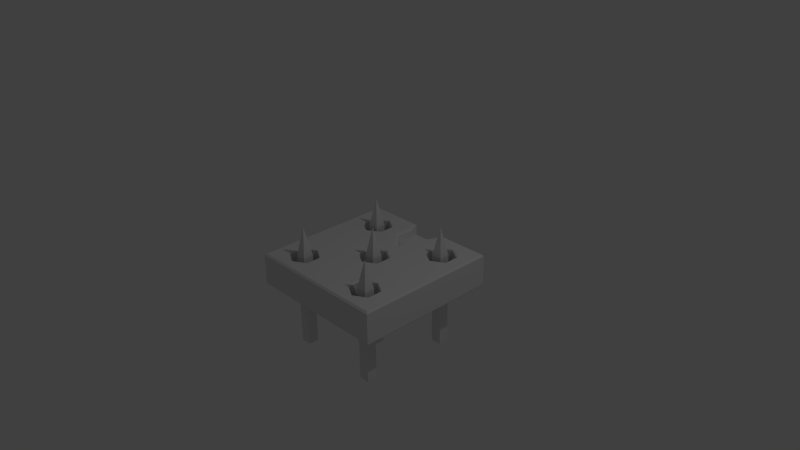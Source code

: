 # Source: Tile_Ground_trap_spikes.blend  (saved by Blender 2.76.0; exported with 4.5.12 LTS)
import bpy
from mathutils import Matrix  # noqa: F401  (used for matrix-valued properties, if any)

bpy.ops.wm.read_factory_settings(use_empty=True)
scene = bpy.context.scene
scene.name = 'Scene'

# ---- collections
col_collection_1 = bpy.data.collections.new('Collection 1'); scene.collection.children.link(col_collection_1)

# ---- materials (node trees are filled in below, after node groups)
mat_spikes = bpy.data.materials.new('Spikes')
mat_spikes.alpha_threshold = 0.0
mat_spikes.use_transparent_shadow = False
mat_spikes.roughness = 0.5
mat_stone_tile = bpy.data.materials.new('Stone_tile')
mat_stone_tile.alpha_threshold = 0.0
mat_stone_tile.use_transparent_shadow = False
mat_stone_tile.roughness = 0.5

# ---- material node trees

# ---- world
world_world = bpy.data.worlds.new('World'); scene.world = world_world
world_world.color = (0.05088, 0.05088, 0.05088)
world_world.use_sun_shadow = False
world_world.sun_shadow_jitter_overblur = 0.0
world_world.cycles.sampling_method = 'MANUAL'
world_world.cycles.sample_map_resolution = 256

# ---- cameras
cam_camera = bpy.data.cameras.new('Camera')
cam_camera.clip_end = 100.0
cam_camera.lens = 35.0
cam_camera.sensor_width = 32.0
cam_camera.sensor_height = 18.0
cam_camera.ortho_scale = 7.314
cam_camera.dof.focus_distance = 0.0
cam_camera.dof.aperture_fstop = 128.0

# ---- lights
light_lamp = bpy.data.lights.new('Lamp', 'POINT')
light_lamp.transmission_factor = 0.0
light_lamp.cutoff_distance = 30.0
light_lamp.energy = 100.0
light_lamp.shadow_buffer_clip_start = 1.001
light_lamp.shadow_soft_size = 0.1
light_lamp.shadow_maximum_resolution = 0.006
light_lamp.use_absolute_resolution = True
light_lamp.cycles.use_multiple_importance_sampling = False

# ---- meshes
me_cube_001 = bpy.data.meshes.new('Cube.001')
me_cube_001.from_pydata([(-0.5228, -1.296, -0.5215), (-0.5231, 3.01e-06, -0.5214), (-0.6705, -1.72e-05, -0.5214), (-0.6702, -1.296, -0.5216), (-0.5228, -1.296, -0.6656), (-0.523, 1.618e-05, -0.6654), (-0.6705, -4.381e-06, -0.6654), (-0.6702, -1.296, -0.6656), (-0.5969, 0.401, -0.5933), (-0.5228, -1.296, 0.723), (-0.5231, 3.062e-06, 0.7232), (-0.6705, -1.714e-05, 0.7232), (-0.6702, -1.296, 0.723), (-0.5228, -1.296, 0.579), (-0.523, 1.623e-05, 0.5792), (-0.6705, -4.329e-06, 0.5792), (-0.6702, -1.296, 0.579), (-0.5969, 0.401, 0.6513), (0.691, -1.296, -0.5215), (0.6908, 3.01e-06, -0.5214), (0.5433, -1.72e-05, -0.5214), (0.5436, -1.296, -0.5216), (0.6911, -1.296, -0.6656), (0.6908, 1.618e-05, -0.6654), (0.5433, -4.381e-06, -0.6654), (0.5436, -1.296, -0.6656), (0.6169, 0.401, -0.5933), (0.6574, -1.296, 0.723), (0.6571, 3.062e-06, 0.7232), (0.5097, -1.714e-05, 0.7232), (0.5099, -1.296, 0.723), (0.6574, -1.296, 0.579), (0.6571, 1.623e-05, 0.5792), (0.5097, -4.329e-06, 0.5792), (0.51, -1.296, 0.579), (0.5833, 0.401, 0.6513), (0.09977, -1.296, 0.09858), (0.09949, 3.04e-06, 0.09876), (-0.04797, -1.717e-05, 0.09874), (-0.0477, -1.296, 0.09856), (0.09979, -1.296, -0.04544), (0.09952, 1.621e-05, -0.04526), (-0.04795, -4.351e-06, -0.04528), (-0.04768, -1.296, -0.04546), (0.02566, 0.401, 0.02682)], [], [(0, 1, 2, 3), (4, 7, 6, 5), (0, 4, 5, 1), (2, 6, 7, 3), (4, 0, 3, 7), (6, 2, 8), (1, 5, 8), (2, 1, 8), (5, 6, 8), (9, 10, 11, 12), (13, 16, 15, 14), (9, 13, 14, 10), (11, 15, 16, 12), (13, 9, 12, 16), (15, 11, 17), (10, 14, 17), (11, 10, 17), (14, 15, 17), (18, 19, 20, 21), (22, 25, 24, 23), (18, 22, 23, 19), (20, 24, 25, 21), (22, 18, 21, 25), (24, 20, 26), (19, 23, 26), (20, 19, 26), (23, 24, 26), (27, 28, 29, 30), (31, 34, 33, 32), (27, 31, 32, 28), (29, 33, 34, 30), (31, 27, 30, 34), (33, 29, 35), (28, 32, 35), (29, 28, 35), (32, 33, 35), (36, 37, 38, 39), (40, 43, 42, 41), (36, 40, 41, 37), (38, 42, 43, 39), (40, 36, 39, 43), (42, 38, 44), (37, 41, 44), (38, 37, 44), (41, 42, 44)])
_ca = me_cube_001.color_attributes.new('Col', 'BYTE_COLOR', 'CORNER')
_ca.data.foreach_set('color', [1.0, 1.0, 1.0, 1.0, 1.0, 1.0, 1.0, 1.0, 1.0, 1.0, 1.0, 1.0, 1.0, 1.0, 1.0, 1.0, 1.0, 1.0, 1.0, 1.0, 1.0, 1.0, 1.0, 1.0, 1.0, 1.0, 1.0, 1.0, 1.0, 1.0, 1.0, 1.0, 1.0, 1.0, 1.0, 1.0, 1.0, 1.0, 1.0, 1.0, 1.0, 1.0, 1.0, 1.0, 1.0, 1.0, 1.0, 1.0, 1.0, 1.0, 1.0, 1.0, 1.0, 1.0, 1.0, 1.0, 1.0, 1.0, 1.0, 1.0, 1.0, 1.0, 1.0, 1.0, 1.0, 1.0, 1.0, 1.0, 1.0, 1.0, 1.0, 1.0, 1.0, 1.0, 1.0, 1.0, 1.0, 1.0, 1.0, 1.0, 1.0, 1.0, 1.0, 1.0, 1.0, 1.0, 1.0, 1.0, 1.0, 1.0, 1.0, 1.0, 1.0, 1.0, 1.0, 1.0, 1.0, 1.0, 1.0, 1.0, 1.0, 1.0, 1.0, 1.0, 1.0, 1.0, 1.0, 1.0, 1.0, 1.0, 1.0, 1.0, 1.0, 1.0, 1.0, 1.0, 1.0, 1.0, 1.0, 1.0, 1.0, 1.0, 1.0, 1.0, 1.0, 1.0, 1.0, 1.0, 1.0, 1.0, 1.0, 1.0, 1.0, 1.0, 1.0, 1.0, 1.0, 1.0, 1.0, 1.0, 1.0, 1.0, 1.0, 1.0, 1.0, 1.0, 1.0, 1.0, 1.0, 1.0, 1.0, 1.0, 1.0, 1.0, 1.0, 1.0, 1.0, 1.0, 1.0, 1.0, 1.0, 1.0, 1.0, 1.0, 1.0, 1.0, 1.0, 1.0, 1.0, 1.0, 1.0, 1.0, 1.0, 1.0, 1.0, 1.0, 1.0, 1.0, 1.0, 1.0, 1.0, 1.0, 1.0, 1.0, 1.0, 1.0, 1.0, 1.0, 1.0, 1.0, 1.0, 1.0, 1.0, 1.0, 1.0, 1.0, 1.0, 1.0, 1.0, 1.0, 1.0, 1.0, 1.0, 1.0, 1.0, 1.0, 1.0, 1.0, 1.0, 1.0, 1.0, 1.0, 1.0, 1.0, 1.0, 1.0, 1.0, 1.0, 1.0, 1.0, 1.0, 1.0, 1.0, 1.0, 1.0, 1.0, 1.0, 1.0, 1.0, 1.0, 1.0, 1.0, 1.0, 1.0, 1.0, 1.0, 1.0, 1.0, 1.0, 1.0, 1.0, 1.0, 1.0, 1.0, 1.0, 1.0, 1.0, 1.0, 1.0, 1.0, 1.0, 1.0, 1.0, 1.0, 1.0, 1.0, 1.0, 1.0, 1.0, 1.0, 1.0, 1.0, 1.0, 1.0, 1.0, 1.0, 1.0, 1.0, 1.0, 1.0, 1.0, 1.0, 1.0, 1.0, 1.0, 1.0, 1.0, 1.0, 1.0, 1.0, 1.0, 1.0, 1.0, 1.0, 1.0, 1.0, 1.0, 1.0, 1.0, 1.0, 1.0, 1.0, 1.0, 1.0, 1.0, 1.0, 1.0, 1.0, 1.0, 1.0, 1.0, 1.0, 1.0, 1.0, 1.0, 1.0, 1.0, 1.0, 1.0, 1.0, 1.0, 1.0, 1.0, 1.0, 1.0, 1.0, 1.0, 1.0, 1.0, 1.0, 1.0, 1.0, 1.0, 1.0, 1.0, 1.0, 1.0, 1.0, 1.0, 1.0, 1.0, 1.0, 1.0, 1.0, 1.0, 1.0, 1.0, 1.0, 1.0, 1.0, 1.0, 1.0, 1.0, 1.0, 1.0, 1.0, 1.0, 1.0, 1.0, 1.0, 1.0, 1.0, 1.0, 1.0, 1.0, 1.0, 1.0, 1.0, 1.0, 1.0, 1.0, 1.0, 1.0, 1.0, 1.0, 1.0, 1.0, 1.0, 1.0, 1.0, 1.0, 1.0, 1.0, 1.0, 1.0, 1.0, 1.0, 1.0, 1.0, 1.0, 1.0, 1.0, 1.0, 1.0, 1.0, 1.0, 1.0, 1.0, 1.0, 1.0, 1.0, 1.0, 1.0, 1.0, 1.0, 1.0, 1.0, 1.0, 1.0, 1.0, 1.0, 1.0, 1.0, 1.0, 1.0, 1.0, 1.0, 1.0, 1.0, 1.0, 1.0, 1.0, 1.0, 1.0, 1.0, 1.0, 1.0, 1.0, 1.0, 1.0, 1.0, 1.0, 1.0, 1.0, 1.0, 1.0, 1.0, 1.0, 1.0, 1.0, 1.0, 1.0, 1.0, 1.0, 1.0, 1.0, 1.0, 1.0, 1.0, 1.0, 1.0, 1.0, 1.0, 1.0, 1.0, 1.0, 1.0, 1.0, 1.0, 1.0, 1.0, 1.0, 1.0, 1.0, 1.0, 1.0, 1.0, 1.0, 1.0, 1.0, 1.0, 1.0, 1.0, 1.0, 1.0, 1.0, 1.0, 1.0, 1.0, 1.0, 1.0, 1.0, 1.0, 1.0, 1.0, 1.0, 1.0, 1.0, 1.0, 1.0, 1.0, 1.0, 1.0, 1.0, 1.0, 1.0, 1.0, 1.0, 1.0, 1.0, 1.0, 1.0, 1.0, 1.0, 1.0, 1.0, 1.0, 1.0, 1.0, 1.0, 1.0, 1.0, 1.0, 1.0, 1.0, 1.0, 1.0, 1.0, 1.0, 1.0, 1.0, 1.0, 1.0, 1.0, 1.0, 1.0, 1.0, 1.0, 1.0, 1.0, 1.0, 1.0, 1.0, 1.0, 1.0, 1.0, 1.0, 1.0, 1.0, 1.0, 1.0, 1.0, 1.0, 1.0, 1.0, 1.0, 1.0, 1.0, 1.0, 1.0, 1.0, 1.0, 1.0, 1.0, 1.0, 1.0, 1.0, 1.0, 1.0, 1.0, 1.0, 1.0, 1.0, 1.0, 1.0, 1.0, 1.0, 1.0, 1.0, 1.0, 1.0, 1.0, 1.0, 1.0, 1.0, 1.0, 1.0, 1.0, 1.0, 1.0, 1.0, 1.0, 1.0, 1.0, 1.0, 1.0, 1.0, 1.0, 1.0, 1.0, 1.0, 1.0, 1.0, 1.0, 1.0, 1.0, 1.0, 1.0, 1.0, 1.0, 1.0, 1.0, 1.0, 1.0, 1.0, 1.0, 1.0, 1.0, 1.0, 1.0, 1.0, 1.0, 1.0, 1.0, 1.0, 1.0, 1.0, 1.0, 1.0, 1.0, 1.0, 1.0, 1.0, 1.0, 1.0, 1.0, 1.0, 1.0, 1.0, 1.0, 1.0, 1.0, 1.0, 1.0, 1.0, 1.0, 1.0, 1.0, 1.0, 1.0, 1.0, 1.0, 1.0, 1.0, 1.0, 1.0, 1.0, 1.0, 1.0, 1.0])
me_cube_001.materials.append(mat_spikes)
me_cube_001.use_remesh_preserve_volume = False
me_cube_001.use_remesh_preserve_attributes = False
me_cube_001.use_mirror_vertex_groups = False
me_cube_001.update()
me_plane_001 = bpy.data.meshes.new('Plane.001')
me_plane_001.from_pydata([(1.0, -0.02432, -1.0), (1.0, -0.02432, 1.0), (1.0, -0.4392, 1.0), (1.0, -0.4392, -1.0), (-1.0, -0.02432, -1.0), (-0.2365, -0.02432, -1.0), (-0.2365, -0.1652, -1.0), (0.2181, -0.1652, -1.0), (0.2366, -0.1679, -1.0), (0.2366, -0.02432, -1.0), (-1.0, -0.4392, -1.0), (0.9757, -4.265e-08, -0.9757), (0.9757, 4.265e-08, 0.9757), (-1.0, -0.02432, 1.0), (-1.0, -0.4392, 1.0), (0.9392, -0.5, 0.9392), (0.9392, -0.5, -0.9392), (-0.9757, -4.265e-08, -0.9757), (-0.2559, -4.265e-08, -0.9757), (-0.2328, -0.01596, -0.9916), (0.2342, -0.01596, -0.9916), (0.279, -4.265e-08, -0.9757), (-0.9392, -0.5, -0.9392), (-0.9757, 4.265e-08, 0.9757), (0.8134, -2.146e-08, -0.4909), (0.7624, 2.404e-08, 0.55), (-0.9392, -0.5, 0.9392), (-0.6012, -3.587e-08, -0.8206), (-0.196, -3.583e-08, -0.8197), (-0.1952, -3.653e-08, -0.8356), (0.2385, -3.653e-08, -0.8356), (0.2239, -3.578e-08, -0.8187), (0.6292, -3.574e-08, -0.8177), (-0.5928, 3.801e-08, 0.8695), (0.5753, 3.821e-08, 0.8742), (0.8134, -3.11e-08, -0.7114), (0.5753, 1.932e-08, 0.4419), (0.6225, -1.664e-08, -0.3807), (0.7624, 3.349e-08, 0.7661), (-0.7759, 2.414e-08, 0.5523), (-0.7871, -2.137e-08, -0.489), (-0.7871, -3.118e-08, -0.7133), (-0.3985, -3.075e-08, -0.7036), (-0.202, -3.075e-08, -0.7036), (0.1246, -3.075e-08, -0.7036), (0.4315, -3.075e-08, -0.7036), (-0.4039, 3.324e-08, 0.7605), (0.3783, 3.324e-08, 0.7605), (-0.7759, 3.339e-08, 0.7638), (0.6225, -0.01352, -0.806), (0.7999, -0.01352, -0.7036), (0.7999, -0.01352, -0.4987), (0.224, -3.831e-09, -0.08763), (0.2235, 6.043e-09, 0.1382), (0.5753, -0.009763, 0.4532), (0.7527, -0.009763, 0.5556), (0.6225, -0.01352, -0.3963), (0.7527, -0.009763, 0.7605), (0.5753, -0.009763, 0.8629), (-0.5928, 1.952e-08, 0.4466), (-0.5928, -1.647e-08, -0.3768), (-0.7702, -0.01692, -0.4987), (-0.7702, -0.01692, -0.7036), (-0.5928, -0.01692, -0.806), (-0.4154, -0.01692, -0.7036), (-0.3985, -2.137e-08, -0.489), (-0.128, -2.14e-08, -0.4896), (-0.2087, -2.519e-08, -0.5763), (0.01489, -2.519e-08, -0.5763), (0.1081, -2.142e-08, -0.49), (0.4315, -2.146e-08, -0.4909), (0.4451, -0.01352, -0.7036), (-0.4039, 2.429e-08, 0.5556), (0.3783, 2.429e-08, 0.5556), (-0.4154, -0.005716, 0.7605), (-0.5928, -0.005716, 0.8629), (0.3979, -0.009763, 0.7605), (-0.7702, -0.005716, 0.7605), (0.6225, -0.4173, -0.806), (0.7999, -0.4173, -0.7036), (0.7999, -0.4173, -0.4987), (0.03282, -8.676e-09, -0.1985), (0.2109, -0.01575, 0.1273), (0.03262, 1.086e-08, 0.2485), (0.3979, -0.009763, 0.5556), (0.5753, -0.4173, 0.4532), (0.7527, -0.4173, 0.5556), (0.6225, -0.4173, -0.3963), (0.4451, -0.01352, -0.4987), (0.7527, -0.4173, 0.7605), (0.5753, -0.4173, 0.8629), (-0.7702, -0.005716, 0.5556), (-0.5928, -0.01692, -0.3963), (-0.5928, -0.005716, 0.4532), (-0.1586, 6.034e-09, 0.1381), (-0.1586, -3.845e-09, -0.08796), (-0.7702, -0.4173, -0.4987), (-0.7702, -0.4173, -0.7036), (-0.5928, -0.4173, -0.806), (-0.4154, -0.01692, -0.4987), (-0.4154, -0.4173, -0.7036), (0.04572, -1.201e-08, -0.2748), (0.005974, -1.511e-08, -0.3456), (0.4451, -0.4173, -0.7036), (-0.4154, -0.005716, 0.5556), (-0.4154, -0.4173, 0.7605), (-0.5928, -0.4173, 0.8629), (0.3979, -0.4173, 0.7605), (-0.7702, -0.4173, 0.7605), (0.2109, -0.01575, -0.07749), (0.03351, -0.01575, 0.2298), (0.3979, -0.4173, 0.5556), (0.4451, -0.4173, -0.4987), (-0.7702, -0.4173, 0.5556), (-0.5928, -0.4173, -0.3963), (-0.5928, -0.4173, 0.4532), (-0.1439, -0.01575, 0.1273), (-0.1439, -0.01575, -0.07749), (-0.4154, -0.4173, -0.4987), (-0.4154, -0.4173, 0.5556), (0.03351, -0.01575, -0.1799), (0.2109, -0.3768, -0.07749), (0.2109, -0.3768, 0.1273), (0.03351, -0.3768, 0.2298), (-0.1439, -0.3768, 0.1273), (-0.1439, -0.3768, -0.07749), (0.03351, -0.3768, -0.1799), (-0.1531, -0.118, -0.8078), (0.1811, -0.1679, -0.8078), (-0.1531, -0.01596, -0.8078), (0.1811, -0.01596, -0.8078), (-0.1634, -0.09224, -0.608), (-0.1634, -0.01596, -0.608), (0.008787, -0.05843, -0.608), (0.008787, -0.01596, -0.608), (0.001915, -0.01596, -0.4302), (0.001915, -0.05849, -0.4302), (0.03254, -0.03811, -0.4302), (0.03254, -0.01596, -0.4302)], [], [(0, 1, 2, 3), (4, 5, 6, 7, 8, 9, 0, 3, 10), (1, 0, 11, 12), (1, 13, 14, 2), (3, 2, 15, 16), (13, 4, 10, 14), (5, 4, 17, 18, 19), (0, 9, 20, 21, 11), (16, 22, 10, 3), (13, 1, 12, 23), (24, 25, 12, 11), (2, 14, 26, 15), (26, 22, 16, 15), (23, 17, 4, 13), (14, 10, 22, 26), (18, 17, 27, 28, 29), (11, 21, 30, 31, 32), (33, 23, 12, 34), (35, 24, 11, 32), (36, 25, 24, 37), (38, 34, 12, 25), (23, 39, 40, 17), (17, 40, 41, 27), (42, 43, 28, 27), (44, 45, 32, 31), (46, 33, 34, 47), (48, 23, 33), (35, 32, 49, 50), (24, 35, 50, 51), (52, 53, 36, 37), (54, 55, 25, 36), (51, 56, 37, 24), (38, 25, 55, 57), (57, 58, 34, 38), (48, 39, 23), (40, 39, 59, 60), (41, 40, 61, 62), (27, 41, 62, 63), (42, 27, 63, 64), (43, 42, 65, 66, 67), (45, 44, 68, 69, 70), (32, 45, 71, 49), (72, 46, 47, 73), (74, 75, 33, 46), (58, 76, 47, 34), (48, 33, 75, 77), (50, 49, 78, 79), (51, 50, 79, 80), (37, 70, 81, 52), (53, 52, 109, 82), (83, 73, 36, 53), (36, 73, 84, 54), (55, 54, 85, 86), (56, 51, 80, 87), (56, 88, 70, 37), (57, 55, 86, 89), (57, 89, 90, 58), (39, 48, 77, 91), (40, 60, 92, 61), (59, 39, 91, 93), (60, 59, 94, 95), (62, 61, 96, 97), (97, 98, 63, 62), (65, 42, 64, 99), (64, 63, 98, 100), (81, 70, 69, 101), (88, 71, 45, 70), (49, 71, 103, 78), (72, 73, 83), (104, 74, 46, 72), (76, 84, 73, 47), (75, 74, 105, 106), (76, 58, 90, 107), (77, 75, 106, 108), (83, 53, 82, 110), (85, 54, 84, 111), (88, 56, 87, 112), (87, 80, 79, 78, 103, 112), (89, 86, 85, 111, 107, 90), (91, 77, 108, 113), (60, 65, 99, 92), (61, 92, 114, 96), (93, 104, 72, 59), (93, 91, 113, 115), (65, 60, 95, 81), (72, 83, 94, 59), (95, 94, 116, 117), (96, 114, 118, 100, 98, 97), (100, 118, 99, 64), (71, 88, 112, 103), (74, 104, 119, 105), (84, 76, 107, 111), (108, 106, 105, 119, 115, 113), (120, 109, 52, 81), (82, 109, 121, 122), (110, 116, 94, 83), (110, 82, 122, 123), (92, 99, 118, 114), (104, 93, 115, 119), (81, 95, 117, 120), (117, 116, 124, 125), (109, 120, 126, 121), (121, 126, 125, 124, 123, 122), (116, 110, 123, 124), (120, 117, 125, 126), (7, 6, 127), (8, 7, 127, 128), (6, 5, 19, 129, 127), (128, 130, 20, 9, 8), (127, 131, 133, 128), (127, 129, 132, 131), (19, 18, 29, 129), (133, 134, 130, 128), (130, 30, 21, 20), (131, 132, 135, 136), (129, 29, 28, 43, 67, 132), (137, 138, 134, 133), (134, 68, 44, 31, 30, 130), (131, 136, 137, 133), (136, 135, 138, 137), (132, 67, 66, 102, 135), (138, 101, 69, 68, 134), (102, 101, 138, 135), (65, 81, 101, 102, 66)])
me_plane_001.materials.append(mat_stone_tile)
me_plane_001.use_remesh_preserve_volume = False
me_plane_001.use_remesh_preserve_attributes = False
me_plane_001.use_mirror_vertex_groups = False
me_plane_001.update()
arm_armature = bpy.data.armatures.new('Armature')  # bones are not reproduced

# ---- objects
ob_armature = bpy.data.objects.new('Armature', arm_armature)
ob_cube_000 = bpy.data.objects.new('Cube.000', me_cube_001)
ob_lamp = bpy.data.objects.new('Lamp', light_lamp)
ob_camera = bpy.data.objects.new('Camera', cam_camera)
ob_plane = bpy.data.objects.new('Plane', me_plane_001)

# ---- transforms, parenting, visibility, modifiers, constraints
ob_armature.location = (0.0, 0.0, 0.0)
ob_armature.lineart.crease_threshold = 0.0
ob_cube_000.parent = ob_armature
ob_cube_000.location = (0.0, 0.0, 0.0)
ob_cube_000.rotation_euler = (1.571, 0.0, 0.0)
ob_cube_000.lock_rotations_4d = False
ob_cube_000.empty_display_type = 'ARROWS'
ob_cube_000.lineart.crease_threshold = 0.0
_vg = ob_cube_000.vertex_groups.new(name='Bone')
for _i, _w in zip([0, 1, 2, 3, 4, 5, 6, 7, 8, 9, 10, 11, 12, 13, 14, 15, 16, 17, 18, 19, 20, 21, 22, 23, 24, 25, 26, 27, 28, 29, 30, 31, 32, 33, 34, 35, 36, 37, 38, 39, 40, 41, 42, 43, 44], [1.0, 1.0, 1.0, 1.0, 1.0, 1.0, 1.0, 1.0, 1.0, 1.0, 1.0, 1.0, 1.0, 1.0, 1.0, 1.0, 1.0, 1.0, 1.0, 1.0, 1.0, 1.0, 1.0, 1.0, 1.0, 1.0, 0.9997, 1.0, 1.0, 1.0, 1.0, 1.0, 1.0, 1.0, 1.0, 1.0, 1.0, 1.0, 1.0, 1.0, 1.0, 1.0, 1.0, 1.0, 1.0]): _vg.add([_i], _w, 'REPLACE')
_m = ob_cube_000.modifiers.new('Armature', 'ARMATURE')
_m.object = ob_armature
ob_lamp.location = (4.076, 1.005, 5.904)
ob_lamp.rotation_euler = (0.6503, 0.05522, 1.866)
ob_lamp.lock_rotations_4d = False
ob_lamp.empty_display_type = 'ARROWS'
ob_lamp.color = (0.0, 0.0, 0.0, 0.0)
ob_lamp.lineart.crease_threshold = 0.0
ob_camera.location = (7.481, -6.508, 5.344)
ob_camera.rotation_euler = (1.109, 0.01082, 0.8149)
ob_camera.lock_rotations_4d = False
ob_camera.empty_display_type = 'ARROWS'
ob_camera.color = (0.0, 0.0, 0.0, 0.0)
ob_camera.display_type = 'WIRE'
ob_camera.lineart.crease_threshold = 0.0
ob_plane.location = (0.0, 0.0, 0.0)
ob_plane.rotation_euler = (1.571, 0.0, 0.0)
ob_plane.lineart.crease_threshold = 0.0

# ---- collection membership
col_collection_1.objects.link(ob_armature)
col_collection_1.objects.link(ob_cube_000)
col_collection_1.objects.link(ob_lamp)
col_collection_1.objects.link(ob_camera)
col_collection_1.objects.link(ob_plane)

# ---- scene / render settings (as saved in the file)
scene.camera = ob_camera
scene.frame_start = 1; scene.frame_end = 16; scene.frame_set(1)
scene.render.engine = 'BLENDER_EEVEE_NEXT'
scene.render.resolution_percentage = 50
scene.render.dither_intensity = 0.0
scene.cycles.use_denoising = False
scene.cycles.samples = 10
scene.cycles.sampling_pattern = 'TABULATED_SOBOL'
scene.cycles.light_sampling_threshold = 0.0
scene.cycles.use_adaptive_sampling = False
scene.cycles.use_light_tree = False
scene.cycles.blur_glossy = 0.0
scene.cycles.pixel_filter_type = 'GAUSSIAN'
scene.cycles.sample_clamp_indirect = 0.0
scene.view_settings.view_transform = 'Standard'
bpy.context.view_layer.update()
